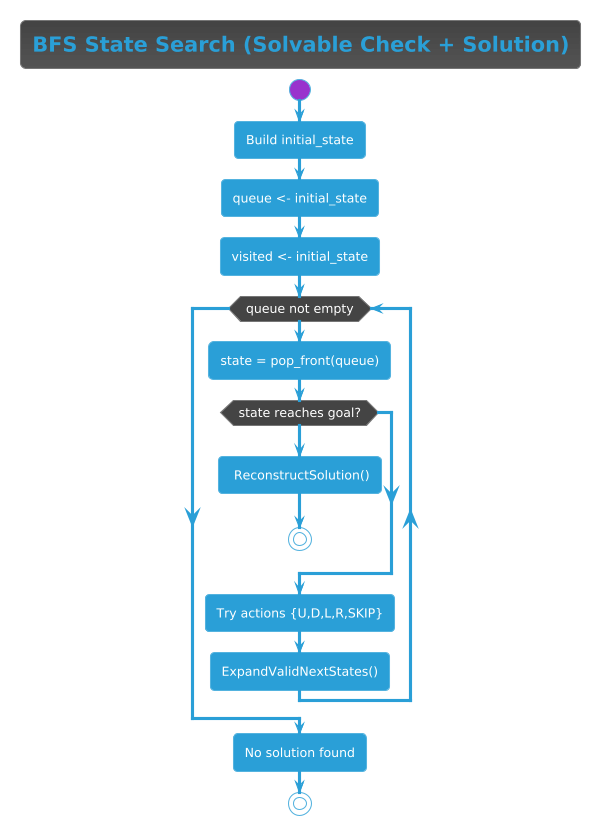

The diagram above was rendered by PlantUML. Its source (embedded in the PNG):
@startuml
!theme cyborg
title BFS State Search (Solvable Check + Solution)

start
:Build initial_state;
:queue <- initial_state;
:visited <- initial_state;

while (queue not empty)
  :state = pop_front(queue);

  if (state reaches goal?) then (yes)
    : ReconstructSolution();
    stop
  endif

  :Try actions {U,D,L,R,SKIP};
  :ExpandValidNextStates();
endwhile

:No solution found;
stop
@enduml